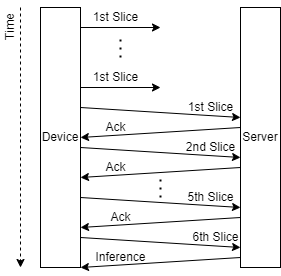

The diagram above was exported from draw.io. Its source (the exported page's mxGraphModel, read from the mxfile embedded in the PNG):
<mxGraphModel dx="1185" dy="635" grid="1" gridSize="10" guides="1" tooltips="1" connect="1" arrows="1" fold="1" page="1" pageScale="1" pageWidth="850" pageHeight="1100" math="0" shadow="0">
  <root>
    <mxCell id="0" />
    <mxCell id="1" parent="0" />
    <mxCell id="tTNxUS-j3SGJr7bwmd8d-1" value="" style="endArrow=classic;html=1;rounded=0;dashed=1;" edge="1" parent="1">
      <mxGeometry width="50" height="50" relative="1" as="geometry">
        <mxPoint x="340" y="380" as="sourcePoint" />
        <mxPoint x="340" y="640" as="targetPoint" />
      </mxGeometry>
    </mxCell>
    <mxCell id="tTNxUS-j3SGJr7bwmd8d-2" value="Time" style="text;html=1;align=center;verticalAlign=middle;resizable=0;points=[];autosize=1;strokeColor=none;fillColor=none;rotation=-90;" vertex="1" parent="1">
      <mxGeometry x="310" y="390" width="40" height="20" as="geometry" />
    </mxCell>
    <mxCell id="tTNxUS-j3SGJr7bwmd8d-3" value="" style="endArrow=classic;html=1;rounded=0;" edge="1" parent="1">
      <mxGeometry width="50" height="50" relative="1" as="geometry">
        <mxPoint x="400" y="400" as="sourcePoint" />
        <mxPoint x="480" y="400" as="targetPoint" />
      </mxGeometry>
    </mxCell>
    <mxCell id="tTNxUS-j3SGJr7bwmd8d-4" value="1st Slice" style="text;html=1;align=center;verticalAlign=middle;resizable=0;points=[];autosize=1;strokeColor=none;fillColor=none;" vertex="1" parent="1">
      <mxGeometry x="405" y="380" width="60" height="20" as="geometry" />
    </mxCell>
    <mxCell id="tTNxUS-j3SGJr7bwmd8d-5" value="" style="endArrow=classic;html=1;rounded=0;" edge="1" parent="1">
      <mxGeometry width="50" height="50" relative="1" as="geometry">
        <mxPoint x="400" y="460" as="sourcePoint" />
        <mxPoint x="480" y="460" as="targetPoint" />
      </mxGeometry>
    </mxCell>
    <mxCell id="tTNxUS-j3SGJr7bwmd8d-6" value="1st Slice" style="text;html=1;align=center;verticalAlign=middle;resizable=0;points=[];autosize=1;strokeColor=none;fillColor=none;" vertex="1" parent="1">
      <mxGeometry x="405" y="440" width="60" height="20" as="geometry" />
    </mxCell>
    <mxCell id="tTNxUS-j3SGJr7bwmd8d-9" value="" style="endArrow=none;dashed=1;html=1;dashPattern=1 3;strokeWidth=2;rounded=0;" edge="1" parent="1">
      <mxGeometry width="50" height="50" relative="1" as="geometry">
        <mxPoint x="440" y="430" as="sourcePoint" />
        <mxPoint x="440" y="410" as="targetPoint" />
      </mxGeometry>
    </mxCell>
    <mxCell id="tTNxUS-j3SGJr7bwmd8d-10" value="Device" style="rounded=0;whiteSpace=wrap;html=1;" vertex="1" parent="1">
      <mxGeometry x="360" y="380" width="40" height="260" as="geometry" />
    </mxCell>
    <mxCell id="tTNxUS-j3SGJr7bwmd8d-11" value="Server" style="rounded=0;whiteSpace=wrap;html=1;" vertex="1" parent="1">
      <mxGeometry x="560" y="380" width="40" height="260" as="geometry" />
    </mxCell>
    <mxCell id="tTNxUS-j3SGJr7bwmd8d-13" value="" style="endArrow=classic;html=1;rounded=0;" edge="1" parent="1">
      <mxGeometry width="50" height="50" relative="1" as="geometry">
        <mxPoint x="400" y="480.0000000000001" as="sourcePoint" />
        <mxPoint x="560" y="490" as="targetPoint" />
      </mxGeometry>
    </mxCell>
    <mxCell id="tTNxUS-j3SGJr7bwmd8d-14" value="1st Slice" style="text;html=1;align=center;verticalAlign=middle;resizable=0;points=[];autosize=1;strokeColor=none;fillColor=none;" vertex="1" parent="1">
      <mxGeometry x="500" y="470" width="60" height="20" as="geometry" />
    </mxCell>
    <mxCell id="tTNxUS-j3SGJr7bwmd8d-15" value="" style="endArrow=classic;html=1;rounded=0;" edge="1" parent="1">
      <mxGeometry width="50" height="50" relative="1" as="geometry">
        <mxPoint x="560" y="500" as="sourcePoint" />
        <mxPoint x="400" y="510" as="targetPoint" />
      </mxGeometry>
    </mxCell>
    <mxCell id="tTNxUS-j3SGJr7bwmd8d-16" value="Ack" style="text;html=1;align=center;verticalAlign=middle;resizable=0;points=[];autosize=1;strokeColor=none;fillColor=none;" vertex="1" parent="1">
      <mxGeometry x="415" y="490" width="40" height="20" as="geometry" />
    </mxCell>
    <mxCell id="tTNxUS-j3SGJr7bwmd8d-17" value="" style="endArrow=classic;html=1;rounded=0;" edge="1" parent="1">
      <mxGeometry width="50" height="50" relative="1" as="geometry">
        <mxPoint x="400" y="520.0000000000001" as="sourcePoint" />
        <mxPoint x="560" y="530.0000000000001" as="targetPoint" />
      </mxGeometry>
    </mxCell>
    <mxCell id="tTNxUS-j3SGJr7bwmd8d-18" value="2nd Slice" style="text;html=1;align=center;verticalAlign=middle;resizable=0;points=[];autosize=1;strokeColor=none;fillColor=none;" vertex="1" parent="1">
      <mxGeometry x="500" y="510" width="60" height="20" as="geometry" />
    </mxCell>
    <mxCell id="tTNxUS-j3SGJr7bwmd8d-19" value="" style="endArrow=classic;html=1;rounded=0;" edge="1" parent="1">
      <mxGeometry width="50" height="50" relative="1" as="geometry">
        <mxPoint x="560" y="540" as="sourcePoint" />
        <mxPoint x="400" y="550" as="targetPoint" />
      </mxGeometry>
    </mxCell>
    <mxCell id="tTNxUS-j3SGJr7bwmd8d-20" value="Ack" style="text;html=1;align=center;verticalAlign=middle;resizable=0;points=[];autosize=1;strokeColor=none;fillColor=none;" vertex="1" parent="1">
      <mxGeometry x="415" y="530" width="40" height="20" as="geometry" />
    </mxCell>
    <mxCell id="tTNxUS-j3SGJr7bwmd8d-21" value="" style="endArrow=none;dashed=1;html=1;dashPattern=1 3;strokeWidth=2;rounded=0;" edge="1" parent="1">
      <mxGeometry width="50" height="50" relative="1" as="geometry">
        <mxPoint x="480" y="570" as="sourcePoint" />
        <mxPoint x="480" y="550" as="targetPoint" />
      </mxGeometry>
    </mxCell>
    <mxCell id="tTNxUS-j3SGJr7bwmd8d-22" value="" style="endArrow=classic;html=1;rounded=0;" edge="1" parent="1">
      <mxGeometry width="50" height="50" relative="1" as="geometry">
        <mxPoint x="400" y="610" as="sourcePoint" />
        <mxPoint x="560" y="620" as="targetPoint" />
      </mxGeometry>
    </mxCell>
    <mxCell id="tTNxUS-j3SGJr7bwmd8d-23" value="6th Slice" style="text;html=1;align=center;verticalAlign=middle;resizable=0;points=[];autosize=1;strokeColor=none;fillColor=none;" vertex="1" parent="1">
      <mxGeometry x="505" y="600" width="60" height="20" as="geometry" />
    </mxCell>
    <mxCell id="tTNxUS-j3SGJr7bwmd8d-24" value="" style="endArrow=classic;html=1;rounded=0;" edge="1" parent="1">
      <mxGeometry width="50" height="50" relative="1" as="geometry">
        <mxPoint x="560" y="630" as="sourcePoint" />
        <mxPoint x="400" y="640" as="targetPoint" />
      </mxGeometry>
    </mxCell>
    <mxCell id="tTNxUS-j3SGJr7bwmd8d-25" value="Inference" style="text;html=1;align=center;verticalAlign=middle;resizable=0;points=[];autosize=1;strokeColor=none;fillColor=none;" vertex="1" parent="1">
      <mxGeometry x="405" y="620" width="70" height="20" as="geometry" />
    </mxCell>
    <mxCell id="tTNxUS-j3SGJr7bwmd8d-26" value="" style="endArrow=classic;html=1;rounded=0;" edge="1" parent="1">
      <mxGeometry width="50" height="50" relative="1" as="geometry">
        <mxPoint x="400" y="570" as="sourcePoint" />
        <mxPoint x="560" y="580" as="targetPoint" />
      </mxGeometry>
    </mxCell>
    <mxCell id="tTNxUS-j3SGJr7bwmd8d-27" value="5th Slice" style="text;html=1;align=center;verticalAlign=middle;resizable=0;points=[];autosize=1;strokeColor=none;fillColor=none;" vertex="1" parent="1">
      <mxGeometry x="500" y="560" width="60" height="20" as="geometry" />
    </mxCell>
    <mxCell id="tTNxUS-j3SGJr7bwmd8d-28" value="" style="endArrow=classic;html=1;rounded=0;" edge="1" parent="1">
      <mxGeometry width="50" height="50" relative="1" as="geometry">
        <mxPoint x="560" y="590" as="sourcePoint" />
        <mxPoint x="400" y="600" as="targetPoint" />
      </mxGeometry>
    </mxCell>
    <mxCell id="tTNxUS-j3SGJr7bwmd8d-29" value="Ack" style="text;html=1;align=center;verticalAlign=middle;resizable=0;points=[];autosize=1;strokeColor=none;fillColor=none;" vertex="1" parent="1">
      <mxGeometry x="420" y="580" width="40" height="20" as="geometry" />
    </mxCell>
  </root>
</mxGraphModel>